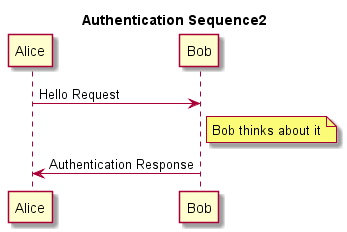

The diagram above was rendered by PlantUML. Its source (embedded in the PNG):
@startuml
  title Authentication Sequence2

  Alice->Bob: Hello Request
  note right of Bob: Bob thinks about it
  Bob->Alice: Authentication Response

@enduml